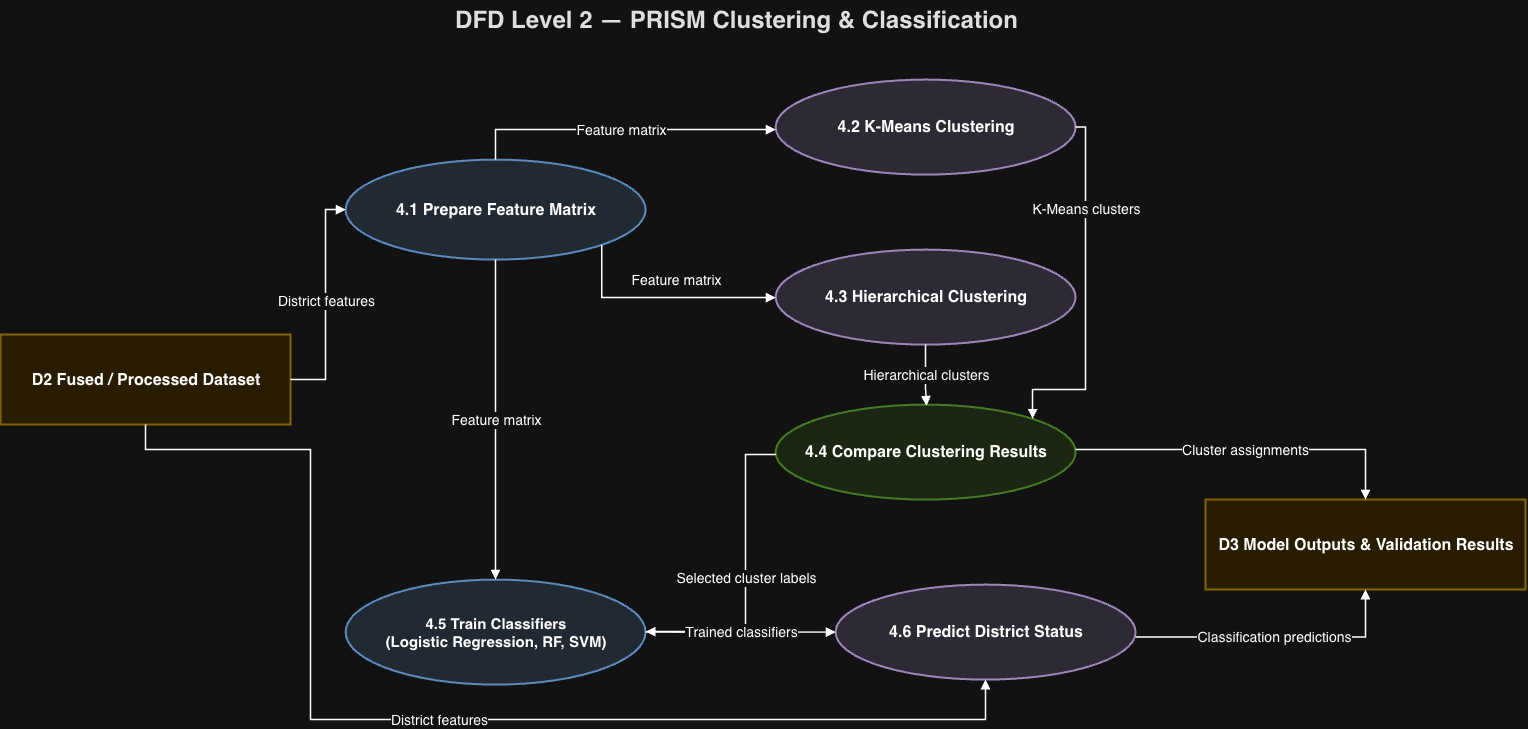

The diagram above was exported from draw.io. Its source (the exported page's mxGraphModel, read from the mxfile embedded in the PNG):
<mxGraphModel dx="1607" dy="1258" grid="1" gridSize="10" guides="1" tooltips="1" connect="1" arrows="1" fold="1" page="1" pageScale="1" pageWidth="1600" pageHeight="1000" math="0" shadow="0">
  <root>
    <mxCell id="0" />
    <mxCell id="1" parent="0" />
    <mxCell id="t1" parent="1" style="text;html=1;strokeColor=none;fillColor=none;fontStyle=1;fontSize=24;fontColor=#111111;align=center;verticalAlign=middle" value="DFD Level 2 — PRISM Clustering &amp; Classification" vertex="1">
      <mxGeometry height="40" width="740" x="420" y="70" as="geometry" />
    </mxCell>
    <mxCell id="d2" parent="1" style="shape=partialRectangle;whiteSpace=wrap;html=1;strokeColor=#c9a227;fillColor=#fff2cc;strokeWidth=2;fontSize=16;fontStyle=1;align=center;verticalAlign=middle" value="D2  Fused / Processed Dataset" vertex="1">
      <mxGeometry height="90" width="290" x="55" y="405" as="geometry" />
    </mxCell>
    <mxCell id="d3" parent="1" style="shape=partialRectangle;whiteSpace=wrap;html=1;strokeColor=#c9a227;fillColor=#fff2cc;strokeWidth=2;fontSize=16;fontStyle=1;align=center;verticalAlign=middle" value="D3  Model Outputs &amp; Validation Results" vertex="1">
      <mxGeometry height="90" width="320" x="1260" y="570" as="geometry" />
    </mxCell>
    <mxCell id="p41" parent="1" style="ellipse;whiteSpace=wrap;html=1;strokeColor=#4f81bd;fillColor=#dce6f1;strokeWidth=2;fontSize=16;fontStyle=1;align=center;verticalAlign=middle" value="4.1 Prepare Feature Matrix" vertex="1">
      <mxGeometry height="100" width="300" x="400" y="230" as="geometry" />
    </mxCell>
    <mxCell id="p42" parent="1" style="ellipse;whiteSpace=wrap;html=1;strokeColor=#8064a2;fillColor=#e4dfec;strokeWidth=2;fontSize=16;fontStyle=1;align=center;verticalAlign=middle" value="4.2 K-Means Clustering" vertex="1">
      <mxGeometry height="95" width="300" x="830" y="150" as="geometry" />
    </mxCell>
    <mxCell id="p43" parent="1" style="ellipse;whiteSpace=wrap;html=1;strokeColor=#8064a2;fillColor=#e4dfec;strokeWidth=2;fontSize=16;fontStyle=1;align=center;verticalAlign=middle" value="4.3 Hierarchical Clustering" vertex="1">
      <mxGeometry height="95" width="300" x="830" y="320" as="geometry" />
    </mxCell>
    <mxCell id="p44" parent="1" style="ellipse;whiteSpace=wrap;html=1;strokeColor=#70ad47;fillColor=#e2f0d9;strokeWidth=2;fontSize=16;fontStyle=1;align=center;verticalAlign=middle" value="4.4 Compare Clustering Results" vertex="1">
      <mxGeometry height="95" width="300" x="830" y="475" as="geometry" />
    </mxCell>
    <mxCell id="p45" parent="1" style="ellipse;whiteSpace=wrap;html=1;strokeColor=#4f81bd;fillColor=#dce6f1;strokeWidth=2;fontSize=15;fontStyle=1;align=center;verticalAlign=middle" value="4.5 Train Classifiers&lt;br&gt;(Logistic Regression, RF, SVM)" vertex="1">
      <mxGeometry height="105" width="300" x="400" y="650" as="geometry" />
    </mxCell>
    <mxCell id="p46" parent="1" style="ellipse;whiteSpace=wrap;html=1;strokeColor=#8064a2;fillColor=#e4dfec;strokeWidth=2;fontSize=16;fontStyle=1;align=center;verticalAlign=middle" value="4.6 Predict District Status" vertex="1">
      <mxGeometry height="95" width="300" x="890" y="655" as="geometry" />
    </mxCell>
    <mxCell id="e1" edge="1" parent="1" source="d2" style="edgeStyle=orthogonalEdgeStyle;rounded=0;orthogonalLoop=1;jettySize=auto;html=1;endArrow=block;endFill=1;strokeWidth=1.5;fontSize=14;labelBackgroundColor=#ffffff" target="p41" value="District features">
      <mxGeometry relative="1" as="geometry">
        <Array as="points">
          <mxPoint x="380" y="450.06" />
          <mxPoint x="380" y="280.06" />
        </Array>
      </mxGeometry>
    </mxCell>
    <mxCell id="e2" edge="1" parent="1" source="p41" style="edgeStyle=orthogonalEdgeStyle;rounded=0;orthogonalLoop=1;jettySize=auto;html=1;endArrow=block;endFill=1;strokeWidth=1.5;fontSize=14;labelBackgroundColor=#ffffff;" value="Feature matrix">
      <mxGeometry relative="1" as="geometry">
        <Array as="points">
          <mxPoint x="550" y="200" />
        </Array>
        <mxPoint x="830" y="200" as="targetPoint" />
      </mxGeometry>
    </mxCell>
    <mxCell id="e3" edge="1" parent="1" source="p41" style="edgeStyle=orthogonalEdgeStyle;rounded=0;orthogonalLoop=1;jettySize=auto;html=1;endArrow=block;endFill=1;strokeWidth=1.5;fontSize=14;labelBackgroundColor=#ffffff;exitX=1;exitY=1;exitDx=0;exitDy=0;" target="p43" value="Feature matrix">
      <mxGeometry relative="1" x="0.1172" y="18" as="geometry">
        <mxPoint as="offset" />
        <Array as="points">
          <mxPoint x="656.09" y="368" />
        </Array>
      </mxGeometry>
    </mxCell>
    <mxCell id="e4" edge="1" parent="1" source="p42" style="edgeStyle=orthogonalEdgeStyle;rounded=0;orthogonalLoop=1;jettySize=auto;html=1;endArrow=block;endFill=1;strokeWidth=1.5;fontSize=14;labelBackgroundColor=#ffffff;entryX=1;entryY=0;entryDx=0;entryDy=0;" target="p44" value="K-Means clusters">
      <mxGeometry relative="1" x="-0.4789" as="geometry">
        <mxPoint as="offset" />
        <Array as="points">
          <mxPoint x="1140" y="197.49" />
          <mxPoint x="1140" y="460" />
          <mxPoint x="1086.12" y="460" />
        </Array>
      </mxGeometry>
    </mxCell>
    <mxCell id="e5" edge="1" parent="1" source="p43" style="edgeStyle=orthogonalEdgeStyle;rounded=0;orthogonalLoop=1;jettySize=auto;html=1;endArrow=block;endFill=1;strokeWidth=1.5;fontSize=14;labelBackgroundColor=#ffffff;entryX=0.503;entryY=0.013;entryDx=0;entryDy=0;entryPerimeter=0;exitX=0.5;exitY=1;exitDx=0;exitDy=0;" target="p44" value="Hierarchical clusters">
      <mxGeometry relative="1" as="geometry">
        <Array as="points">
          <mxPoint x="980" y="460.01" />
          <mxPoint x="980.91" y="460.01" />
        </Array>
        <mxPoint x="990" y="414.8743268991366" as="sourcePoint" />
        <mxPoint x="980" y="474.98" as="targetPoint" />
      </mxGeometry>
    </mxCell>
    <mxCell id="e6" edge="1" parent="1" source="p44" style="edgeStyle=orthogonalEdgeStyle;rounded=0;orthogonalLoop=1;jettySize=auto;html=1;endArrow=block;endFill=1;strokeWidth=1.5;fontSize=14;labelBackgroundColor=#ffffff" target="p45" value="Selected cluster labels">
      <mxGeometry relative="1" as="geometry">
        <Array as="points">
          <mxPoint x="800" y="525" />
          <mxPoint x="800" y="702" />
          <mxPoint x="730" y="702" />
        </Array>
      </mxGeometry>
    </mxCell>
    <mxCell id="e7" edge="1" parent="1" source="p41" style="edgeStyle=orthogonalEdgeStyle;rounded=0;orthogonalLoop=1;jettySize=auto;html=1;endArrow=block;endFill=1;strokeWidth=1.5;fontSize=14;labelBackgroundColor=#ffffff;exitX=0.5;exitY=1;exitDx=0;exitDy=0;entryX=0.5;entryY=0;entryDx=0;entryDy=0;" target="p45" value="Feature matrix">
      <mxGeometry relative="1" as="geometry">
        <Array as="points">
          <mxPoint x="550" y="630" />
          <mxPoint x="550" y="630" />
        </Array>
      </mxGeometry>
    </mxCell>
    <mxCell id="e8" edge="1" parent="1" source="p45" style="edgeStyle=orthogonalEdgeStyle;rounded=0;orthogonalLoop=1;jettySize=auto;html=1;endArrow=block;endFill=1;strokeWidth=1.5;fontSize=14;labelBackgroundColor=#ffffff" target="p46" value="Trained classifiers">
      <mxGeometry relative="1" as="geometry" />
    </mxCell>
    <mxCell id="e9" edge="1" parent="1" source="d2" style="edgeStyle=orthogonalEdgeStyle;rounded=0;orthogonalLoop=1;jettySize=auto;html=1;endArrow=block;endFill=1;strokeWidth=1.5;fontSize=14;labelBackgroundColor=#ffffff" target="p46" value="District features">
      <mxGeometry relative="1" as="geometry">
        <Array as="points">
          <mxPoint x="200" y="520" />
          <mxPoint x="365" y="520" />
          <mxPoint x="365" y="790" />
          <mxPoint x="1040" y="790" />
        </Array>
      </mxGeometry>
    </mxCell>
    <mxCell id="e10" edge="1" parent="1" style="edgeStyle=orthogonalEdgeStyle;rounded=0;orthogonalLoop=1;jettySize=auto;html=1;endArrow=block;endFill=1;strokeWidth=1.5;fontSize=14;labelBackgroundColor=#ffffff;entryX=0.5;entryY=1;entryDx=0;entryDy=0;" target="d3" value="Classification predictions">
      <mxGeometry relative="1" as="geometry">
        <Array as="points">
          <mxPoint x="1420" y="707.5" />
        </Array>
        <mxPoint x="1189.9966602186144" y="707.5" as="sourcePoint" />
        <mxPoint x="1420.83" y="670" as="targetPoint" />
      </mxGeometry>
    </mxCell>
    <mxCell id="e11" edge="1" parent="1" source="p44" style="edgeStyle=orthogonalEdgeStyle;rounded=0;orthogonalLoop=1;jettySize=auto;html=1;endArrow=block;endFill=1;strokeWidth=1.5;fontSize=14;labelBackgroundColor=#ffffff" target="d3" value="Cluster assignments">
      <mxGeometry relative="1" as="geometry">
        <Array as="points">
          <mxPoint x="1420" y="520" />
        </Array>
      </mxGeometry>
    </mxCell>
  </root>
</mxGraphModel>